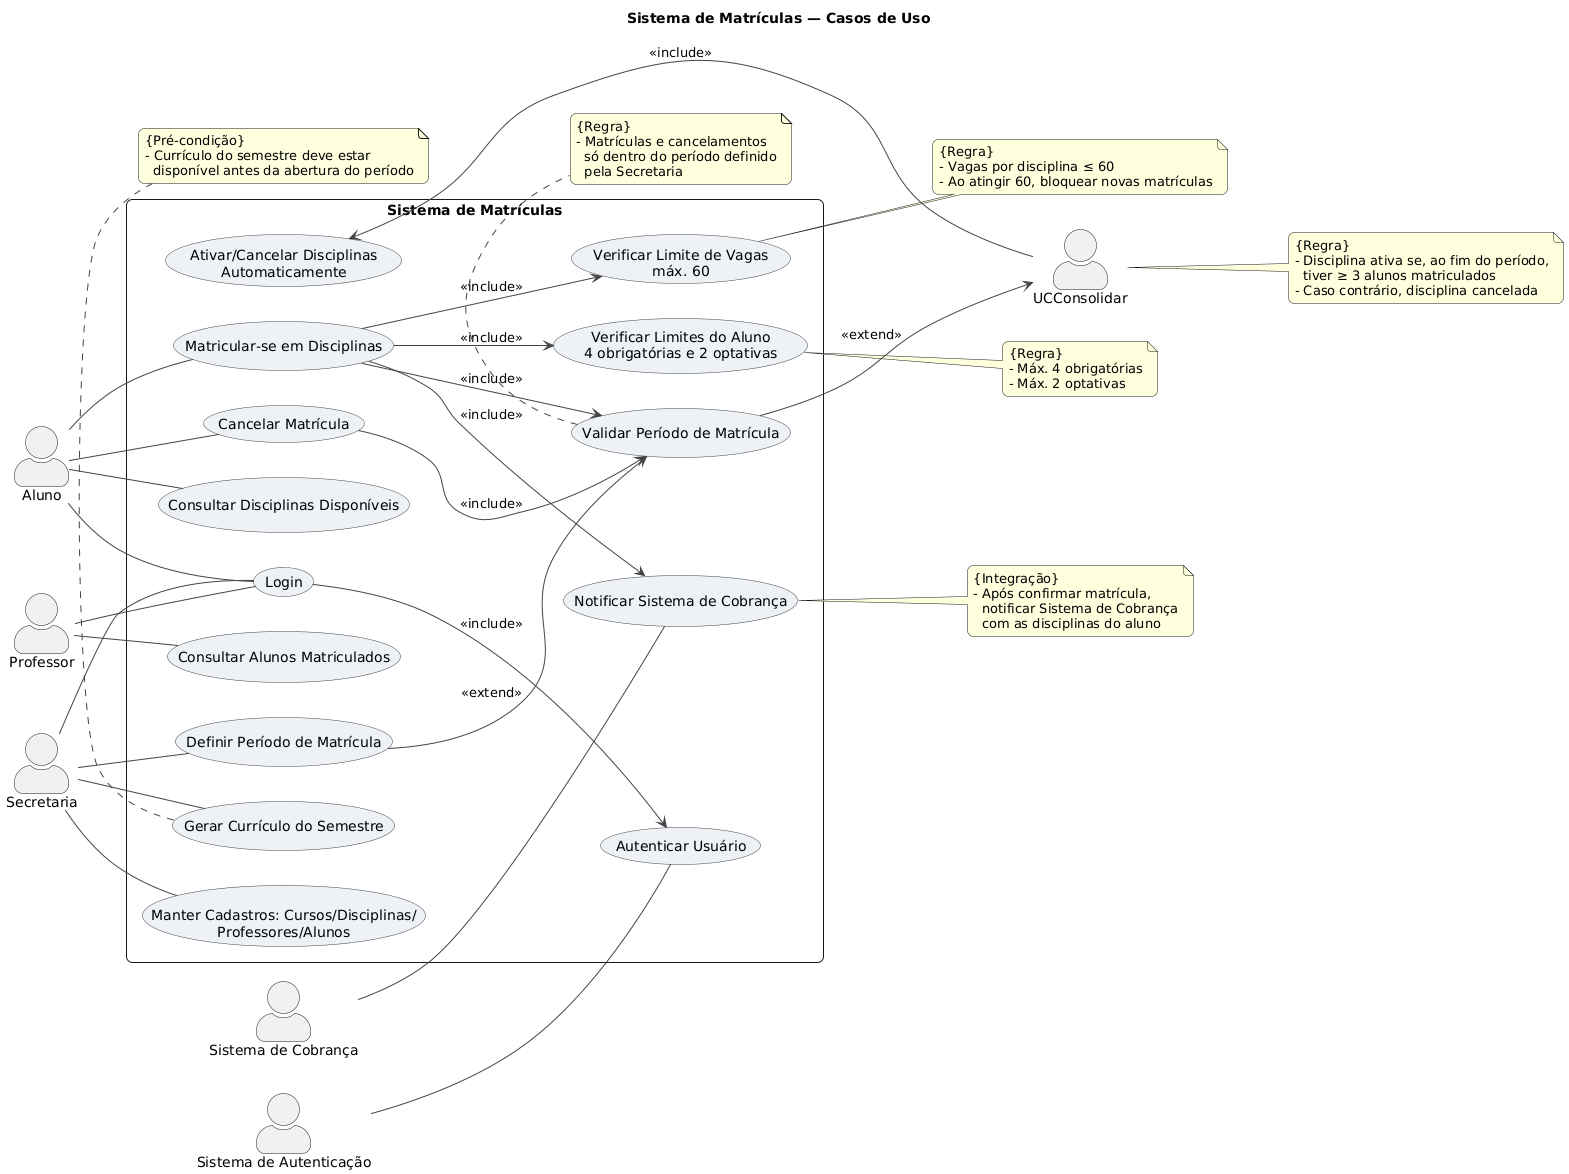

The diagram above was rendered by PlantUML. Its source (embedded in the PNG):
@startuml
' =========================
' Página 1 — Caso de Uso
' =========================
title Sistema de Matrículas — Casos de Uso

skinparam shadowing false
skinparam roundCorner 12
skinparam usecase {
  BorderColor #444
  ArrowColor #444
  BackgroundColor #eef2f7
}
skinparam actorStyle awesome
left to right direction

' Atores
actor "Aluno" as Aluno
actor "Professor" as Professor
actor "Secretaria" as Secretaria
actor "Sistema de Cobrança" as Cob
actor "Sistema de Autenticação" as SSO

' Fronteira do sistema
rectangle "Sistema de Matrículas" as SM {
  (Login) as UCLogin
  (Consultar Disciplinas Disponíveis) as UCConsultarDisciplinas
  (Matricular-se em Disciplinas) as UCMatricular
  (Cancelar Matrícula) as UCCancelar
  (Notificar Sistema de Cobrança) as UCNotificarCob
  (Consultar Alunos Matriculados) as UCConsultarAlunos
  (Gerar Currículo do Semestre) as UCGerarCurriculo
  (Manter Cadastros: Cursos/Disciplinas/\nProfessores/Alunos) as UCManterCadastros
  (Definir Período de Matrícula) as UCDefinirPeriodo
  (Ativar/Cancelar Disciplinas\nAutomaticamente) as UCAtivarCancelar

  ' Casos auxiliares (validações/regras)
  (Validar Período de Matrícula) as UCValidarPeriodo
  (Verificar Limites do Aluno\n4 obrigatórias e 2 optativas) as UCLimitesAluno
  (Verificar Limite de Vagas\nmáx. 60) as UCLimiteVagas
  (Autenticar Usuário) as UCAutenticar
}

' Associações primárias
Aluno -- UCLogin
Aluno -- UCConsultarDisciplinas
Aluno -- UCMatricular
Aluno -- UCCancelar

Professor -- UCLogin
Professor -- UCConsultarAlunos

Secretaria -- UCLogin
Secretaria -- UCGerarCurriculo
Secretaria -- UCManterCadastros
Secretaria -- UCDefinirPeriodo

Cob -- UCNotificarCob

' Interações com sistema de Autenticação
SSO -- UCAutenticar
UCLogin --> UCAutenticar : <<include>>

' Regras encadeadas nos casos de uso
UCMatricular --> UCValidarPeriodo : <<include>>
UCMatricular --> UCLimitesAluno : <<include>>
UCMatricular --> UCLimiteVagas : <<include>>
UCMatricular --> UCNotificarCob : <<include>>

UCCancelar --> UCValidarPeriodo : <<include>>

UCDefinirPeriodo --> UCValidarPeriodo : <<extend>>

UCConsolidar --> UCAtivarCancelar : <<include>>
' Consolidação acontece ao final do período (gatilho de negócio)
UCValidarPeriodo --> UCConsolidar : <<extend>>

' Notas (constraints) nos casos relevantes
note right of UCLimitesAluno
{Regra}
- Máx. 4 obrigatórias
- Máx. 2 optativas
end note

note right of UCLimiteVagas
{Regra}
- Vagas por disciplina ≤ 60
- Ao atingir 60, bloquear novas matrículas
end note

note right of UCConsolidar
{Regra}
- Disciplina ativa se, ao fim do período,
  tiver ≥ 3 alunos matriculados
- Caso contrário, disciplina cancelada
end note

note bottom of UCValidarPeriodo
{Regra}
- Matrículas e cancelamentos
  só dentro do período definido
  pela Secretaria
end note

note right of UCNotificarCob
{Integração}
- Após confirmar matrícula,
  notificar Sistema de Cobrança
  com as disciplinas do aluno
end note

note top of UCGerarCurriculo
{Pré-condição}
- Currículo do semestre deve estar
  disponível antes da abertura do período
end note

newpage
' =========================
' Página 2 — Regras de Negócio (Requirements)
' =========================
title Sistema de Matrículas — Regras de Negócio (RB)

skinparam rectangle {
  BorderColor #444
  BackgroundColor #f8fafc
}
left to right direction

' Requirements
package "Regras de Negócio" {
  requirement "RB-01\nDisciplina ativa se ≥ 3 alunos ao fim do período" as RB01
  requirement "RB-02\nMáx. 60 alunos por disciplina; bloquear ao atingir 60" as RB02
  requirement "RB-03\nCada disciplina pertence a um curso (nome, créditos)" as RB03
  requirement "RB-04\nAluno: até 4 obrigatórias/semestre" as RB04
  requirement "RB-05\nAluno: até 2 optativas/semestre" as RB05
  requirement "RB-06\nMatrículas apenas no período definido" as RB06
  requirement "RB-07\nCancelamentos apenas no período definido" as RB07
  requirement "RB-08\nSecretaria define currículo antes da abertura" as RB08
  requirement "RB-09\nSecretaria mantém cadastros (curso,\n disciplina, professor, aluno)" as RB09
  requirement "RB-10\nNotificar cobrança após matrícula confirmada" as RB10
  requirement "RB-11\nTodos os usuários devem se autenticar" as RB11
}

' Elementos que “satisfazem” as regras (ligamos aos casos de uso da pág. 1 pelo nome)
usecase U_Matricular as "(Matricular-se em Disciplinas)"
usecase U_Cancelar as "(Cancelar Matrícula)"
usecase U_Consultar as "(Consultar Disciplinas Disponíveis)"
usecase U_Notificar as "(Notificar Sistema de Cobrança)"
usecase U_Gerar as "(Gerar Currículo do Semestre)"
usecase U_Cadastros as "(Manter Cadastros: Cursos/Disciplinas/\nProfessores/Alunos)"
usecase U_Definir as "(Definir Período de Matrícula)"
usecase U_Login as "(Login)"
usecase U_Consolidar as "(Consolidar Ofertas do Semestre)"

' Satisfy links
U_Matricular -[#gray]-> RB02 : satisfy
U_Matricular -[#gray]-> RB04 : satisfy
U_Matricular -[#gray]-> RB05 : satisfy
U_Matricular -[#gray]-> RB06 : satisfy
U_Cancelar  -[#gray]-> RB07 : satisfy
U_Definir   -[#gray]-> RB06 : satisfy
U_Definir   -[#gray]-> RB07 : satisfy
U_Gerar     -[#gray]-> RB08 : satisfy
U_Cadastros -[#gray]-> RB09 : satisfy
U_Notificar -[#gray]-> RB10 : satisfy
U_Login     -[#gray]-> RB11 : satisfy
U_Consolidar-[#gray]-> RB01 : satisfy
U_Cadastros -[#gray]-> RB03 : satisfy

' Observações de rastreabilidade
note bottom
- Os “satisfy” indicam quais casos de uso garantem cada regra.
- RB-01 é avaliada no fechamento do período (Consolidar Ofertas).
end note
@enduml